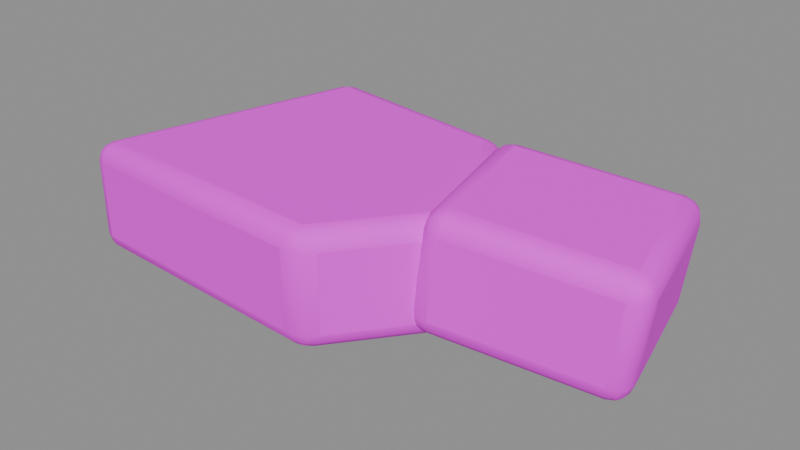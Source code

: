 # Source: rubble.blend  (saved by Blender 4.5.87; exported with 4.5.12 LTS)
import bpy
from mathutils import Matrix  # noqa: F401  (used for matrix-valued properties, if any)

bpy.ops.wm.read_factory_settings(use_empty=True)
scene = bpy.context.scene
scene.name = '大块混凝土残片'

# ---- collections
col_ngq_08 = bpy.data.collections.new('NGQ_08_大块混凝土残片'); scene.collection.children.link(col_ngq_08)

# ---- images (referenced by path relative to the original .blend; pixels are not part of the script)
import os
ASSET_DIR = os.environ.get("B2B_ASSET_DIR", "")  # directory of the original .blend (textures are referenced by path, not embedded)
HERE = os.path.dirname(os.path.abspath(__file__))  # packed textures are extracted next to this script under _unpacked/

def load_image(name, relpath, width, height, colorspace="sRGB"):
    """Load a texture the original file referenced (path relative to the .blend, or extracted next to this script)."""
    p = next((c for c in (os.path.join(HERE, relpath), os.path.join(ASSET_DIR, relpath)) if relpath and os.path.exists(c)), "")
    if p:
        img = bpy.data.images.load(p, check_existing=True)
        img.name = name
    else:  # same state as the original file: an image datablock whose file is absent (Cycles renders it pink)
        img = bpy.data.images.new(name, width, height)
        img.source = "FILE"
        img.filepath = "//" + (relpath or name)
    img.colorspace_settings.name = colorspace
    return img
img_sea = load_image('SEA_暖木公共色板', 'sea_cabin_timber_8x8_512.png', 1024, 1024, 'sRGB')
img_ngq_image2 = load_image('NGQ_image2_广告画图集', 'poster_atlas.png', 1024, 1024, 'sRGB')

# ---- materials (node trees are filled in below, after node groups)
mat_sea_matte = bpy.data.materials.new('SEA_Matte')

# ---- material node trees
mat_sea_matte.use_nodes = True; mat_sea_matte.node_tree.nodes.clear()
_N = mat_sea_matte.node_tree.nodes; _L = mat_sea_matte.node_tree.links
n0 = _N.new('ShaderNodeOutputMaterial'); n0.name = 'Material Output'; n0.location = (0, 0)
n1 = _N.new('ShaderNodeBsdfPrincipled'); n1.name = 'Principled BSDF'; n1.location = (0, 0)
n1.inputs[2].default_value = 0.78
n2 = _N.new('ShaderNodeUVMap'); n2.name = 'UV Map'; n2.location = (0, 0)
n2.uv_map = 'PaletteUV'
n3 = _N.new('ShaderNodeTexImage'); n3.name = 'Image Texture'; n3.location = (0, 0)
n3.image = img_sea
n3.interpolation = 'Closest'
n4 = _N.new('ShaderNodeUVMap'); n4.name = 'UV Map.001'; n4.location = (0, 0)
n4.uv_map = 'PosterUV'
n5 = _N.new('ShaderNodeTexImage'); n5.name = 'Image Texture.001'; n5.location = (0, 0)
n5.image = img_ngq_image2
n6 = _N.new('ShaderNodeAttribute'); n6.name = 'Attribute'; n6.location = (0, 0)
n6.attribute_name = 'PosterMask'
n7 = _N.new('ShaderNodeMixRGB'); n7.name = 'Mix (Legacy)'; n7.location = (0, 0)
_L.new(n2.outputs[0], n3.inputs[0])
_L.new(n4.outputs[0], n5.inputs[0])
_L.new(n6.outputs[2], n7.inputs[0])
_L.new(n3.outputs[0], n7.inputs[1])
_L.new(n5.outputs[0], n7.inputs[2])
_L.new(n7.outputs[0], n1.inputs[0])
_L.new(n1.outputs[0], n0.inputs[0])
n0.is_active_output = True

# ---- meshes
me_x = bpy.data.meshes.new('大块残片')
me_x.from_pydata([(-0.8849, -0.3896, 0.08969), (-0.8233, -0.3916, 0.02969), (-0.8402, -0.4508, 0.08969), (-0.8763, -0.3896, 0.05973), (-0.8848, -0.4192, 0.08969), (-0.8762, -0.418, 0.06099), (-0.8315, -0.4209, 0.0377), (-0.8538, -0.3904, 0.0377), (-0.8603, -0.4185, 0.04549), (-0.8684, -0.4417, 0.08969), (-0.8377, -0.4426, 0.05973), (-0.8646, -0.4338, 0.06099), (0.08663, -0.4502, 0.08969), (-0.01004, -0.4945, 0.08969), (0.02168, -0.436, 0.02969), (0.0612, -0.4755, 0.08969), (0.07704, -0.4463, 0.05973), (0.05261, -0.4706, 0.06099), (-0.006721, -0.4846, 0.05973), (0.02571, -0.4917, 0.08969), (0.02763, -0.482, 0.06099), (0.0532, -0.4411, 0.0377), (0.004923, -0.4632, 0.0377), (0.03583, -0.4669, 0.04549), (0.3322, -0.04438, 0.08969), (0.3231, -0.145, 0.08969), (0.2889, -0.09122, 0.02969), (0.3423, -0.0774, 0.08969), (0.3252, -0.05053, 0.05973), (0.3349, -0.08225, 0.06099), (0.3174, -0.1377, 0.05973), (0.339, -0.1144, 0.08969), (0.3326, -0.1083, 0.06099), (0.3093, -0.06772, 0.0377), (0.3048, -0.118, 0.0377), (0.3237, -0.09435, 0.04549), (0.04041, 0.4103, 0.08969), (0.1276, 0.3492, 0.08969), (0.06103, 0.347, 0.02969), (0.07509, 0.4011, 0.08969), (0.04187, 0.4, 0.05973), (0.07521, 0.3912, 0.06099), (0.1174, 0.347, 0.05973), (0.1071, 0.3786, 0.08969), (0.09773, 0.3754, 0.06099), (0.04944, 0.3768, 0.0377), (0.09296, 0.3463, 0.0377), (0.08054, 0.3748, 0.04549), (-0.6654, 0.4444, 0.08969), (-0.5906, 0.4945, 0.08969), (-0.6056, 0.4359, 0.02969), (-0.6499, 0.4724, 0.08969), (-0.6573, 0.4431, 0.05973), (-0.6424, 0.47, 0.06099), (-0.5926, 0.4865, 0.05973), (-0.6224, 0.4908, 0.08969), (-0.6231, 0.4829, 0.06099), (-0.6354, 0.44, 0.0377), (-0.5981, 0.4651, 0.0377), (-0.6269, 0.4678, 0.04549), (-0.8849, -0.3896, 0.3497), (-0.8402, -0.4508, 0.3497), (-0.8233, -0.3916, 0.4097), (-0.8848, -0.4192, 0.3497), (-0.8763, -0.3896, 0.3796), (-0.8762, -0.418, 0.3784), (-0.8377, -0.4426, 0.3796), (-0.8684, -0.4417, 0.3497), (-0.8646, -0.4338, 0.3784), (-0.8538, -0.3904, 0.4017), (-0.8315, -0.4209, 0.4017), (-0.8603, -0.4185, 0.3939), (-0.01004, -0.4945, 0.3497), (0.08663, -0.4502, 0.3497), (0.02168, -0.436, 0.4097), (0.02571, -0.4917, 0.3497), (-0.006721, -0.4846, 0.3796), (0.02763, -0.482, 0.3784), (0.07704, -0.4463, 0.3796), (0.0612, -0.4755, 0.3497), (0.05261, -0.4706, 0.3784), (0.004923, -0.4632, 0.4017), (0.0532, -0.4411, 0.4017), (0.03583, -0.4669, 0.3939), (0.3231, -0.145, 0.3497), (0.3322, -0.04438, 0.3497), (0.2889, -0.09122, 0.4097), (0.339, -0.1144, 0.3497), (0.3174, -0.1377, 0.3796), (0.3326, -0.1083, 0.3784), (0.3252, -0.05053, 0.3796), (0.3423, -0.0774, 0.3497), (0.3349, -0.08225, 0.3784), (0.3048, -0.118, 0.4017), (0.3093, -0.06772, 0.4017), (0.3237, -0.09435, 0.3939), (0.1276, 0.3492, 0.3497), (0.04041, 0.4103, 0.3497), (0.06103, 0.347, 0.4097), (0.1071, 0.3786, 0.3497), (0.1174, 0.347, 0.3796), (0.09773, 0.3754, 0.3784), (0.04187, 0.4, 0.3796), (0.07509, 0.4011, 0.3497), (0.07521, 0.3912, 0.3784), (0.09296, 0.3463, 0.4017), (0.04944, 0.3768, 0.4017), (0.08054, 0.3748, 0.3939), (-0.6654, 0.4444, 0.3497), (-0.6056, 0.4359, 0.4097), (-0.5906, 0.4945, 0.3497), (-0.6573, 0.4431, 0.3796), (-0.6499, 0.4724, 0.3497), (-0.6424, 0.47, 0.3784), (-0.5981, 0.4651, 0.4017), (-0.6354, 0.44, 0.4017), (-0.6269, 0.4678, 0.3939), (-0.6224, 0.4908, 0.3497), (-0.5926, 0.4865, 0.3796), (-0.6231, 0.4829, 0.3784)], [], [(0, 3, 5, 4), (3, 7, 8, 5), (1, 6, 8, 7), (6, 10, 11, 8), (2, 9, 11, 10), (9, 4, 5, 11), (5, 8, 11), (12, 15, 17, 16), (15, 19, 20, 17), (13, 18, 20, 19), (18, 22, 23, 20), (14, 21, 23, 22), (21, 16, 17, 23), (17, 20, 23), (24, 27, 29, 28), (27, 31, 32, 29), (25, 30, 32, 31), (30, 34, 35, 32), (26, 33, 35, 34), (33, 28, 29, 35), (29, 32, 35), (36, 39, 41, 40), (39, 43, 44, 41), (37, 42, 44, 43), (42, 46, 47, 44), (38, 45, 47, 46), (45, 40, 41, 47), (41, 44, 47), (48, 51, 53, 52), (51, 55, 56, 53), (49, 54, 56, 55), (54, 58, 59, 56), (50, 57, 59, 58), (57, 52, 53, 59), (53, 56, 59), (60, 63, 65, 64), (63, 67, 68, 65), (61, 66, 68, 67), (66, 70, 71, 68), (62, 69, 71, 70), (69, 64, 65, 71), (65, 68, 71), (72, 75, 77, 76), (75, 79, 80, 77), (73, 78, 80, 79), (78, 82, 83, 80), (74, 81, 83, 82), (81, 76, 77, 83), (77, 80, 83), (84, 87, 89, 88), (87, 91, 92, 89), (85, 90, 92, 91), (90, 94, 95, 92), (86, 93, 95, 94), (93, 88, 89, 95), (89, 92, 95), (96, 99, 101, 100), (99, 103, 104, 101), (97, 102, 104, 103), (102, 106, 107, 104), (98, 105, 107, 106), (105, 100, 101, 107), (101, 104, 107), (108, 111, 113, 112), (111, 115, 116, 113), (109, 114, 116, 115), (114, 118, 119, 116), (110, 117, 119, 118), (117, 112, 113, 119), (113, 116, 119), (0, 48, 52, 3), (3, 52, 57, 7), (7, 57, 50, 1), (38, 50, 58, 45), (45, 58, 54, 40), (40, 54, 49, 36), (26, 38, 46, 33), (33, 46, 42, 28), (28, 42, 37, 24), (14, 26, 34, 21), (21, 34, 30, 16), (16, 30, 25, 12), (1, 14, 22, 6), (6, 22, 18, 10), (10, 18, 13, 2), (62, 109, 115, 69), (69, 115, 111, 64), (64, 111, 108, 60), (61, 72, 76, 66), (66, 76, 81, 70), (70, 81, 74, 62), (73, 84, 88, 78), (78, 88, 93, 82), (82, 93, 86, 74), (85, 96, 100, 90), (90, 100, 105, 94), (94, 105, 98, 86), (97, 110, 118, 102), (102, 118, 114, 106), (106, 114, 109, 98), (2, 61, 67, 9), (9, 67, 63, 4), (4, 63, 60, 0), (12, 73, 79, 15), (15, 79, 75, 19), (19, 75, 72, 13), (24, 85, 91, 27), (27, 91, 87, 31), (31, 87, 84, 25), (36, 97, 103, 39), (39, 103, 99, 43), (43, 99, 96, 37), (48, 108, 112, 51), (51, 112, 117, 55), (55, 117, 110, 49), (48, 0, 60, 108), (50, 38, 26, 14, 1), (2, 13, 72, 61), (12, 25, 84, 73), (24, 37, 96, 85), (36, 49, 110, 97), (62, 74, 86, 98, 109)])
me_x.polygons.foreach_set('use_smooth', [1, 1, 1, 1, 1, 1, 0, 1, 1, 1, 1, 1, 1, 0, 1, 1, 1, 1, 1, 1, 0, 1, 1, 1, 1, 1, 1, 0, 1, 1, 1, 1, 1, 1, 0, 1, 1, 1, 1, 1, 1, 0, 1, 1, 1, 1, 1, 1, 0, 1, 1, 1, 1, 1, 1, 0, 1, 1, 1, 1, 1, 1, 0, 1, 1, 1, 1, 1, 1, 0, 1, 1, 1, 1, 1, 1, 1, 1, 1, 1, 1, 1, 1, 1, 1, 1, 1, 1, 1, 1, 1, 1, 1, 1, 1, 1, 1, 1, 1, 1, 1, 1, 1, 1, 1, 1, 1, 1, 1, 1, 1, 1, 1, 1, 1, 0, 0, 0, 0, 0, 0, 0])
_uv = me_x.uv_layers.new(name='PaletteUV')
_uv.uv.foreach_set('vector', [0.4595, 0.9375, 0.4375, 0.9595, 0.4155, 0.9375, 0.4375, 0.9155, 0.4595, 0.9375, 0.4375, 0.9595, 0.4155, 0.9375, 0.4375, 0.9155, 0.4595, 0.9375, 0.4375, 0.9595, 0.4155, 0.9375, 0.4375, 0.9155, 0.4595, 0.9375, 0.4375, 0.9595, 0.4155, 0.9375, 0.4375, 0.9155, 0.4595, 0.9375, 0.4375, 0.9595, 0.4155, 0.9375, 0.4375, 0.9155, 0.4595, 0.9375, 0.4375, 0.9595, 0.4155, 0.9375, 0.4375, 0.9155, 0.4595, 0.9375, 0.4265, 0.9566, 0.4265, 0.9184, 0.4595, 0.9375, 0.4375, 0.9595, 0.4155, 0.9375, 0.4375, 0.9155, 0.4595, 0.9375, 0.4375, 0.9595, 0.4155, 0.9375, 0.4375, 0.9155, 0.4595, 0.9375, 0.4375, 0.9595, 0.4155, 0.9375, 0.4375, 0.9155, 0.4595, 0.9375, 0.4375, 0.9595, 0.4155, 0.9375, 0.4375, 0.9155, 0.4595, 0.9375, 0.4375, 0.9595, 0.4155, 0.9375, 0.4375, 0.9155, 0.4595, 0.9375, 0.4375, 0.9595, 0.4155, 0.9375, 0.4375, 0.9155, 0.4595, 0.9375, 0.4265, 0.9566, 0.4265, 0.9184, 0.4595, 0.9375, 0.4375, 0.9595, 0.4155, 0.9375, 0.4375, 0.9155, 0.4595, 0.9375, 0.4375, 0.9595, 0.4155, 0.9375, 0.4375, 0.9155, 0.4595, 0.9375, 0.4375, 0.9595, 0.4155, 0.9375, 0.4375, 0.9155, 0.4595, 0.9375, 0.4375, 0.9595, 0.4155, 0.9375, 0.4375, 0.9155, 0.4595, 0.9375, 0.4375, 0.9595, 0.4155, 0.9375, 0.4375, 0.9155, 0.4595, 0.9375, 0.4375, 0.9595, 0.4155, 0.9375, 0.4375, 0.9155, 0.4595, 0.9375, 0.4265, 0.9566, 0.4265, 0.9184, 0.4595, 0.9375, 0.4375, 0.9595, 0.4155, 0.9375, 0.4375, 0.9155, 0.4595, 0.9375, 0.4375, 0.9595, 0.4155, 0.9375, 0.4375, 0.9155, 0.4595, 0.9375, 0.4375, 0.9595, 0.4155, 0.9375, 0.4375, 0.9155, 0.4595, 0.9375, 0.4375, 0.9595, 0.4155, 0.9375, 0.4375, 0.9155, 0.4595, 0.9375, 0.4375, 0.9595, 0.4155, 0.9375, 0.4375, 0.9155, 0.4595, 0.9375, 0.4375, 0.9595, 0.4155, 0.9375, 0.4375, 0.9155, 0.4595, 0.9375, 0.4265, 0.9566, 0.4265, 0.9184, 0.4595, 0.9375, 0.4375, 0.9595, 0.4155, 0.9375, 0.4375, 0.9155, 0.4595, 0.9375, 0.4375, 0.9595, 0.4155, 0.9375, 0.4375, 0.9155, 0.4595, 0.9375, 0.4375, 0.9595, 0.4155, 0.9375, 0.4375, 0.9155, 0.4595, 0.9375, 0.4375, 0.9595, 0.4155, 0.9375, 0.4375, 0.9155, 0.4595, 0.9375, 0.4375, 0.9595, 0.4155, 0.9375, 0.4375, 0.9155, 0.4595, 0.9375, 0.4375, 0.9595, 0.4155, 0.9375, 0.4375, 0.9155, 0.4595, 0.9375, 0.4265, 0.9566, 0.4265, 0.9184, 0.4595, 0.9375, 0.4375, 0.9595, 0.4155, 0.9375, 0.4375, 0.9155, 0.4595, 0.9375, 0.4375, 0.9595, 0.4155, 0.9375, 0.4375, 0.9155, 0.4595, 0.9375, 0.4375, 0.9595, 0.4155, 0.9375, 0.4375, 0.9155, 0.4595, 0.9375, 0.4375, 0.9595, 0.4155, 0.9375, 0.4375, 0.9155, 0.4595, 0.9375, 0.4375, 0.9595, 0.4155, 0.9375, 0.4375, 0.9155, 0.4595, 0.9375, 0.4375, 0.9595, 0.4155, 0.9375, 0.4375, 0.9155, 0.4595, 0.9375, 0.4265, 0.9566, 0.4265, 0.9184, 0.4595, 0.9375, 0.4375, 0.9595, 0.4155, 0.9375, 0.4375, 0.9155, 0.4595, 0.9375, 0.4375, 0.9595, 0.4155, 0.9375, 0.4375, 0.9155, 0.4595, 0.9375, 0.4375, 0.9595, 0.4155, 0.9375, 0.4375, 0.9155, 0.4595, 0.9375, 0.4375, 0.9595, 0.4155, 0.9375, 0.4375, 0.9155, 0.4595, 0.9375, 0.4375, 0.9595, 0.4155, 0.9375, 0.4375, 0.9155, 0.4595, 0.9375, 0.4375, 0.9595, 0.4155, 0.9375, 0.4375, 0.9155, 0.4595, 0.9375, 0.4265, 0.9566, 0.4265, 0.9184, 0.4595, 0.9375, 0.4375, 0.9595, 0.4155, 0.9375, 0.4375, 0.9155, 0.4595, 0.9375, 0.4375, 0.9595, 0.4155, 0.9375, 0.4375, 0.9155, 0.4595, 0.9375, 0.4375, 0.9595, 0.4155, 0.9375, 0.4375, 0.9155, 0.4595, 0.9375, 0.4375, 0.9595, 0.4155, 0.9375, 0.4375, 0.9155, 0.4595, 0.9375, 0.4375, 0.9595, 0.4155, 0.9375, 0.4375, 0.9155, 0.4595, 0.9375, 0.4375, 0.9595, 0.4155, 0.9375, 0.4375, 0.9155, 0.4595, 0.9375, 0.4265, 0.9566, 0.4265, 0.9184, 0.4595, 0.9375, 0.4375, 0.9595, 0.4155, 0.9375, 0.4375, 0.9155, 0.4595, 0.9375, 0.4375, 0.9595, 0.4155, 0.9375, 0.4375, 0.9155, 0.4595, 0.9375, 0.4375, 0.9595, 0.4155, 0.9375, 0.4375, 0.9155, 0.4595, 0.9375, 0.4375, 0.9595, 0.4155, 0.9375, 0.4375, 0.9155, 0.4595, 0.9375, 0.4375, 0.9595, 0.4155, 0.9375, 0.4375, 0.9155, 0.4595, 0.9375, 0.4375, 0.9595, 0.4155, 0.9375, 0.4375, 0.9155, 0.4595, 0.9375, 0.4265, 0.9566, 0.4265, 0.9184, 0.4595, 0.9375, 0.4375, 0.9595, 0.4155, 0.9375, 0.4375, 0.9155, 0.4595, 0.9375, 0.4375, 0.9595, 0.4155, 0.9375, 0.4375, 0.9155, 0.4595, 0.9375, 0.4375, 0.9595, 0.4155, 0.9375, 0.4375, 0.9155, 0.4595, 0.9375, 0.4375, 0.9595, 0.4155, 0.9375, 0.4375, 0.9155, 0.4595, 0.9375, 0.4375, 0.9595, 0.4155, 0.9375, 0.4375, 0.9155, 0.4595, 0.9375, 0.4375, 0.9595, 0.4155, 0.9375, 0.4375, 0.9155, 0.4595, 0.9375, 0.4265, 0.9566, 0.4265, 0.9184, 0.4595, 0.9375, 0.4375, 0.9595, 0.4155, 0.9375, 0.4375, 0.9155, 0.4595, 0.9375, 0.4375, 0.9595, 0.4155, 0.9375, 0.4375, 0.9155, 0.4595, 0.9375, 0.4375, 0.9595, 0.4155, 0.9375, 0.4375, 0.9155, 0.4595, 0.9375, 0.4375, 0.9595, 0.4155, 0.9375, 0.4375, 0.9155, 0.4595, 0.9375, 0.4375, 0.9595, 0.4155, 0.9375, 0.4375, 0.9155, 0.4595, 0.9375, 0.4375, 0.9595, 0.4155, 0.9375, 0.4375, 0.9155, 0.4595, 0.9375, 0.4375, 0.9595, 0.4155, 0.9375, 0.4375, 0.9155, 0.4595, 0.9375, 0.4375, 0.9595, 0.4155, 0.9375, 0.4375, 0.9155, 0.4595, 0.9375, 0.4375, 0.9595, 0.4155, 0.9375, 0.4375, 0.9155, 0.4595, 0.9375, 0.4375, 0.9595, 0.4155, 0.9375, 0.4375, 0.9155, 0.4595, 0.9375, 0.4375, 0.9595, 0.4155, 0.9375, 0.4375, 0.9155, 0.4595, 0.9375, 0.4375, 0.9595, 0.4155, 0.9375, 0.4375, 0.9155, 0.4595, 0.9375, 0.4375, 0.9595, 0.4155, 0.9375, 0.4375, 0.9155, 0.4595, 0.9375, 0.4375, 0.9595, 0.4155, 0.9375, 0.4375, 0.9155, 0.4595, 0.9375, 0.4375, 0.9595, 0.4155, 0.9375, 0.4375, 0.9155, 0.4595, 0.9375, 0.4375, 0.9595, 0.4155, 0.9375, 0.4375, 0.9155, 0.4595, 0.9375, 0.4375, 0.9595, 0.4155, 0.9375, 0.4375, 0.9155, 0.4595, 0.9375, 0.4375, 0.9595, 0.4155, 0.9375, 0.4375, 0.9155, 0.4595, 0.9375, 0.4375, 0.9595, 0.4155, 0.9375, 0.4375, 0.9155, 0.4595, 0.9375, 0.4375, 0.9595, 0.4155, 0.9375, 0.4375, 0.9155, 0.4595, 0.9375, 0.4375, 0.9595, 0.4155, 0.9375, 0.4375, 0.9155, 0.4595, 0.9375, 0.4375, 0.9595, 0.4155, 0.9375, 0.4375, 0.9155, 0.4595, 0.9375, 0.4375, 0.9595, 0.4155, 0.9375, 0.4375, 0.9155, 0.4595, 0.9375, 0.4375, 0.9595, 0.4155, 0.9375, 0.4375, 0.9155, 0.4595, 0.9375, 0.4375, 0.9595, 0.4155, 0.9375, 0.4375, 0.9155, 0.4595, 0.9375, 0.4375, 0.9595, 0.4155, 0.9375, 0.4375, 0.9155, 0.4595, 0.9375, 0.4375, 0.9595, 0.4155, 0.9375, 0.4375, 0.9155, 0.4595, 0.9375, 0.4375, 0.9595, 0.4155, 0.9375, 0.4375, 0.9155, 0.4595, 0.9375, 0.4375, 0.9595, 0.4155, 0.9375, 0.4375, 0.9155, 0.4595, 0.9375, 0.4375, 0.9595, 0.4155, 0.9375, 0.4375, 0.9155, 0.4595, 0.9375, 0.4375, 0.9595, 0.4155, 0.9375, 0.4375, 0.9155, 0.4595, 0.9375, 0.4375, 0.9595, 0.4155, 0.9375, 0.4375, 0.9155, 0.4595, 0.9375, 0.4375, 0.9595, 0.4155, 0.9375, 0.4375, 0.9155, 0.4595, 0.9375, 0.4375, 0.9595, 0.4155, 0.9375, 0.4375, 0.9155, 0.4595, 0.9375, 0.4375, 0.9595, 0.4155, 0.9375, 0.4375, 0.9155, 0.4595, 0.9375, 0.4375, 0.9595, 0.4155, 0.9375, 0.4375, 0.9155, 0.4595, 0.9375, 0.4375, 0.9595, 0.4155, 0.9375, 0.4375, 0.9155, 0.4595, 0.9375, 0.4375, 0.9595, 0.4155, 0.9375, 0.4375, 0.9155, 0.4595, 0.9375, 0.4375, 0.9595, 0.4155, 0.9375, 0.4375, 0.9155, 0.4595, 0.9375, 0.4375, 0.9595, 0.4155, 0.9375, 0.4375, 0.9155, 0.4595, 0.9375, 0.4375, 0.9595, 0.4155, 0.9375, 0.4375, 0.9155, 0.4595, 0.9375, 0.4375, 0.9595, 0.4155, 0.9375, 0.4375, 0.9155, 0.4595, 0.9375, 0.4375, 0.9595, 0.4155, 0.9375, 0.4375, 0.9155, 0.4595, 0.9375, 0.4375, 0.9595, 0.4155, 0.9375, 0.4375, 0.9155, 0.4595, 0.9375, 0.4375, 0.9595, 0.4155, 0.9375, 0.4375, 0.9155, 0.4595, 0.9375, 0.4375, 0.9595, 0.4155, 0.9375, 0.4375, 0.9155, 0.4595, 0.9375, 0.4443, 0.9584, 0.4197, 0.9504, 0.4197, 0.9246, 0.4443, 0.9166, 0.4595, 0.9375, 0.4375, 0.9595, 0.4155, 0.9375, 0.4375, 0.9155, 0.4595, 0.9375, 0.4375, 0.9595, 0.4155, 0.9375, 0.4375, 0.9155, 0.4595, 0.9375, 0.4375, 0.9595, 0.4155, 0.9375, 0.4375, 0.9155, 0.4595, 0.9375, 0.4375, 0.9595, 0.4155, 0.9375, 0.4375, 0.9155, 0.4595, 0.9375, 0.4443, 0.9584, 0.4197, 0.9504, 0.4197, 0.9246, 0.4443, 0.9166])
me_x.materials.append(mat_sea_matte)
me_x.update()
me_x_1 = bpy.data.meshes.new('大裂分残块')
me_x_1.from_pydata([(0.3048, -0.2542, 0.1268), (0.2266, -0.2064, 0.1346), (0.2818, -0.1929, 0.06225), (0.2714, -0.2534, 0.1307), (0.2989, -0.2467, 0.09456), (0.2671, -0.2458, 0.09964), (0.2312, -0.2053, 0.1013), (0.2427, -0.2359, 0.1335), (0.2469, -0.2335, 0.1017), (0.2905, -0.2242, 0.07087), (0.2515, -0.2003, 0.07476), (0.2612, -0.23, 0.08297), (0.8062, -0.1315, 0.06453), (0.7832, -0.07021, 0.0), (0.8535, -0.05302, 0.05675), (0.8004, -0.124, 0.03231), (0.8355, -0.1154, 0.06065), (0.8285, -0.1084, 0.02995), (0.8155, -0.0623, 0.004736), (0.7919, -0.1015, 0.008621), (0.8226, -0.09258, 0.01327), (0.8528, -0.0866, 0.05779), (0.8413, -0.05599, 0.02557), (0.8407, -0.08814, 0.02794), (0.6636, 0.4513, 0.06453), (0.7417, 0.4035, 0.05675), (0.6715, 0.3863, 1.304e-08), (0.697, 0.4505, 0.06065), (0.6619, 0.4419, 0.03231), (0.694, 0.4411, 0.02995), (0.7296, 0.4005, 0.02557), (0.7256, 0.433, 0.05779), (0.7142, 0.4288, 0.02794), (0.6648, 0.4181, 0.008621), (0.7038, 0.3942, 0.004736), (0.6961, 0.4243, 0.01327), (0.1149, 0.2501, 0.1346), (0.1621, 0.3286, 0.1268), (0.17, 0.2636, 0.06225), (0.1156, 0.2837, 0.1335), (0.1195, 0.2512, 0.1013), (0.1204, 0.2835, 0.1017), (0.1604, 0.3192, 0.09456), (0.1329, 0.3125, 0.1307), (0.1326, 0.3037, 0.09964), (0.1397, 0.2562, 0.07476), (0.1633, 0.2954, 0.07087), (0.1347, 0.2869, 0.08297), (0.258, -0.1987, 0.4026), (0.3362, -0.2465, 0.3948), (0.3283, -0.1815, 0.4594), (0.2741, -0.2282, 0.4016), (0.2702, -0.1958, 0.4338), (0.2855, -0.224, 0.4314), (0.3379, -0.2372, 0.4271), (0.3028, -0.2458, 0.3987), (0.3057, -0.2364, 0.4294), (0.296, -0.1895, 0.4546), (0.335, -0.2133, 0.4508), (0.3037, -0.2196, 0.4461), (0.8376, -0.1238, 0.3326), (0.8849, -0.04534, 0.3248), (0.8297, -0.05883, 0.3971), (0.8669, -0.1077, 0.3287), (0.8393, -0.1145, 0.3648), (0.8671, -0.09897, 0.3597), (0.8803, -0.04646, 0.3581), (0.8842, -0.07891, 0.3258), (0.8793, -0.07869, 0.3577), (0.8364, -0.0906, 0.3885), (0.86, -0.05141, 0.3846), (0.8651, -0.08217, 0.3764), (0.7731, 0.4112, 0.3248), (0.695, 0.459, 0.3326), (0.718, 0.3977, 0.3971), (0.757, 0.4407, 0.3258), (0.7685, 0.4101, 0.3581), (0.7528, 0.4382, 0.3577), (0.7008, 0.4515, 0.3648), (0.7284, 0.4582, 0.3287), (0.7327, 0.4506, 0.3597), (0.7483, 0.4051, 0.3846), (0.7093, 0.429, 0.3885), (0.7386, 0.4347, 0.3764), (0.1463, 0.2578, 0.4026), (0.2165, 0.275, 0.4594), (0.1935, 0.3363, 0.3948), (0.1585, 0.2608, 0.4338), (0.147, 0.2914, 0.4016), (0.159, 0.2929, 0.4314), (0.2078, 0.3063, 0.4508), (0.1842, 0.2671, 0.4546), (0.1772, 0.2974, 0.4461), (0.1643, 0.3202, 0.3987), (0.1994, 0.3288, 0.4271), (0.1712, 0.3132, 0.4294)], [], [(0, 3, 5, 4), (3, 7, 8, 5), (1, 6, 8, 7), (6, 10, 11, 8), (2, 9, 11, 10), (9, 4, 5, 11), (5, 8, 11), (12, 15, 17, 16), (15, 19, 20, 17), (13, 18, 20, 19), (18, 22, 23, 20), (14, 21, 23, 22), (21, 16, 17, 23), (17, 20, 23), (24, 27, 29, 28), (27, 31, 32, 29), (25, 30, 32, 31), (30, 34, 35, 32), (26, 33, 35, 34), (33, 28, 29, 35), (29, 32, 35), (36, 39, 41, 40), (39, 43, 44, 41), (37, 42, 44, 43), (42, 46, 47, 44), (38, 45, 47, 46), (45, 40, 41, 47), (41, 44, 47), (48, 51, 53, 52), (51, 55, 56, 53), (49, 54, 56, 55), (54, 58, 59, 56), (50, 57, 59, 58), (57, 52, 53, 59), (53, 56, 59), (60, 63, 65, 64), (63, 67, 68, 65), (61, 66, 68, 67), (66, 70, 71, 68), (62, 69, 71, 70), (69, 64, 65, 71), (65, 68, 71), (72, 75, 77, 76), (75, 79, 80, 77), (73, 78, 80, 79), (78, 82, 83, 80), (74, 81, 83, 82), (81, 76, 77, 83), (77, 80, 83), (84, 87, 89, 88), (87, 91, 92, 89), (85, 90, 92, 91), (90, 94, 95, 92), (86, 93, 95, 94), (93, 88, 89, 95), (89, 92, 95), (2, 13, 19, 9), (9, 19, 15, 4), (4, 15, 12, 0), (1, 36, 40, 6), (6, 40, 45, 10), (10, 45, 38, 2), (26, 38, 46, 33), (33, 46, 42, 28), (28, 42, 37, 24), (13, 26, 34, 18), (18, 34, 30, 22), (22, 30, 25, 14), (50, 85, 91, 57), (57, 91, 87, 52), (52, 87, 84, 48), (49, 60, 64, 54), (54, 64, 69, 58), (58, 69, 62, 50), (61, 72, 76, 66), (66, 76, 81, 70), (70, 81, 74, 62), (73, 86, 94, 78), (78, 94, 90, 82), (82, 90, 85, 74), (0, 49, 55, 3), (3, 55, 51, 7), (7, 51, 48, 1), (14, 61, 67, 21), (21, 67, 63, 16), (16, 63, 60, 12), (24, 73, 79, 27), (27, 79, 75, 31), (31, 75, 72, 25), (36, 84, 88, 39), (39, 88, 93, 43), (43, 93, 86, 37), (0, 12, 60, 49), (2, 38, 26, 13), (36, 1, 48, 84), (14, 25, 72, 61), (24, 37, 86, 73), (50, 62, 74, 85)])
me_x_1.polygons.foreach_set('use_smooth', [1, 1, 1, 1, 1, 1, 0, 1, 1, 1, 1, 1, 1, 0, 1, 1, 1, 1, 1, 1, 0, 1, 1, 1, 1, 1, 1, 0, 1, 1, 1, 1, 1, 1, 0, 1, 1, 1, 1, 1, 1, 0, 1, 1, 1, 1, 1, 1, 0, 1, 1, 1, 1, 1, 1, 0, 1, 1, 1, 1, 1, 1, 1, 1, 1, 1, 1, 1, 1, 1, 1, 1, 1, 1, 1, 1, 1, 1, 1, 1, 1, 1, 1, 1, 1, 1, 1, 1, 1, 1, 1, 1, 0, 0, 0, 0, 0, 0])
_uv = me_x_1.uv_layers.new(name='PaletteUV')
_uv.uv.foreach_set('vector', [0.3345, 0.9375, 0.3125, 0.9595, 0.2905, 0.9375, 0.3125, 0.9155, 0.3345, 0.9375, 0.3125, 0.9595, 0.2905, 0.9375, 0.3125, 0.9155, 0.3345, 0.9375, 0.3125, 0.9595, 0.2905, 0.9375, 0.3125, 0.9155, 0.3345, 0.9375, 0.3125, 0.9595, 0.2905, 0.9375, 0.3125, 0.9155, 0.3345, 0.9375, 0.3125, 0.9595, 0.2905, 0.9375, 0.3125, 0.9155, 0.3345, 0.9375, 0.3125, 0.9595, 0.2905, 0.9375, 0.3125, 0.9155, 0.3345, 0.9375, 0.3015, 0.9566, 0.3015, 0.9184, 0.3345, 0.9375, 0.3125, 0.9595, 0.2905, 0.9375, 0.3125, 0.9155, 0.3345, 0.9375, 0.3125, 0.9595, 0.2905, 0.9375, 0.3125, 0.9155, 0.3345, 0.9375, 0.3125, 0.9595, 0.2905, 0.9375, 0.3125, 0.9155, 0.3345, 0.9375, 0.3125, 0.9595, 0.2905, 0.9375, 0.3125, 0.9155, 0.3345, 0.9375, 0.3125, 0.9595, 0.2905, 0.9375, 0.3125, 0.9155, 0.3345, 0.9375, 0.3125, 0.9595, 0.2905, 0.9375, 0.3125, 0.9155, 0.3345, 0.9375, 0.3015, 0.9566, 0.3015, 0.9184, 0.3345, 0.9375, 0.3125, 0.9595, 0.2905, 0.9375, 0.3125, 0.9155, 0.3345, 0.9375, 0.3125, 0.9595, 0.2905, 0.9375, 0.3125, 0.9155, 0.3345, 0.9375, 0.3125, 0.9595, 0.2905, 0.9375, 0.3125, 0.9155, 0.3345, 0.9375, 0.3125, 0.9595, 0.2905, 0.9375, 0.3125, 0.9155, 0.3345, 0.9375, 0.3125, 0.9595, 0.2905, 0.9375, 0.3125, 0.9155, 0.3345, 0.9375, 0.3125, 0.9595, 0.2905, 0.9375, 0.3125, 0.9155, 0.3345, 0.9375, 0.3015, 0.9566, 0.3015, 0.9184, 0.3345, 0.9375, 0.3125, 0.9595, 0.2905, 0.9375, 0.3125, 0.9155, 0.3345, 0.9375, 0.3125, 0.9595, 0.2905, 0.9375, 0.3125, 0.9155, 0.3345, 0.9375, 0.3125, 0.9595, 0.2905, 0.9375, 0.3125, 0.9155, 0.3345, 0.9375, 0.3125, 0.9595, 0.2905, 0.9375, 0.3125, 0.9155, 0.3345, 0.9375, 0.3125, 0.9595, 0.2905, 0.9375, 0.3125, 0.9155, 0.3345, 0.9375, 0.3125, 0.9595, 0.2905, 0.9375, 0.3125, 0.9155, 0.3345, 0.9375, 0.3015, 0.9566, 0.3015, 0.9184, 0.3345, 0.9375, 0.3125, 0.9595, 0.2905, 0.9375, 0.3125, 0.9155, 0.3345, 0.9375, 0.3125, 0.9595, 0.2905, 0.9375, 0.3125, 0.9155, 0.3345, 0.9375, 0.3125, 0.9595, 0.2905, 0.9375, 0.3125, 0.9155, 0.3345, 0.9375, 0.3125, 0.9595, 0.2905, 0.9375, 0.3125, 0.9155, 0.3345, 0.9375, 0.3125, 0.9595, 0.2905, 0.9375, 0.3125, 0.9155, 0.3345, 0.9375, 0.3125, 0.9595, 0.2905, 0.9375, 0.3125, 0.9155, 0.3345, 0.9375, 0.3015, 0.9566, 0.3015, 0.9184, 0.3345, 0.9375, 0.3125, 0.9595, 0.2905, 0.9375, 0.3125, 0.9155, 0.3345, 0.9375, 0.3125, 0.9595, 0.2905, 0.9375, 0.3125, 0.9155, 0.3345, 0.9375, 0.3125, 0.9595, 0.2905, 0.9375, 0.3125, 0.9155, 0.3345, 0.9375, 0.3125, 0.9595, 0.2905, 0.9375, 0.3125, 0.9155, 0.3345, 0.9375, 0.3125, 0.9595, 0.2905, 0.9375, 0.3125, 0.9155, 0.3345, 0.9375, 0.3125, 0.9595, 0.2905, 0.9375, 0.3125, 0.9155, 0.3345, 0.9375, 0.3015, 0.9566, 0.3015, 0.9184, 0.3345, 0.9375, 0.3125, 0.9595, 0.2905, 0.9375, 0.3125, 0.9155, 0.3345, 0.9375, 0.3125, 0.9595, 0.2905, 0.9375, 0.3125, 0.9155, 0.3345, 0.9375, 0.3125, 0.9595, 0.2905, 0.9375, 0.3125, 0.9155, 0.3345, 0.9375, 0.3125, 0.9595, 0.2905, 0.9375, 0.3125, 0.9155, 0.3345, 0.9375, 0.3125, 0.9595, 0.2905, 0.9375, 0.3125, 0.9155, 0.3345, 0.9375, 0.3125, 0.9595, 0.2905, 0.9375, 0.3125, 0.9155, 0.3345, 0.9375, 0.3015, 0.9566, 0.3015, 0.9184, 0.3345, 0.9375, 0.3125, 0.9595, 0.2905, 0.9375, 0.3125, 0.9155, 0.3345, 0.9375, 0.3125, 0.9595, 0.2905, 0.9375, 0.3125, 0.9155, 0.3345, 0.9375, 0.3125, 0.9595, 0.2905, 0.9375, 0.3125, 0.9155, 0.3345, 0.9375, 0.3125, 0.9595, 0.2905, 0.9375, 0.3125, 0.9155, 0.3345, 0.9375, 0.3125, 0.9595, 0.2905, 0.9375, 0.3125, 0.9155, 0.3345, 0.9375, 0.3125, 0.9595, 0.2905, 0.9375, 0.3125, 0.9155, 0.3345, 0.9375, 0.3015, 0.9566, 0.3015, 0.9184, 0.3345, 0.9375, 0.3125, 0.9595, 0.2905, 0.9375, 0.3125, 0.9155, 0.3345, 0.9375, 0.3125, 0.9595, 0.2905, 0.9375, 0.3125, 0.9155, 0.3345, 0.9375, 0.3125, 0.9595, 0.2905, 0.9375, 0.3125, 0.9155, 0.3345, 0.9375, 0.3125, 0.9595, 0.2905, 0.9375, 0.3125, 0.9155, 0.3345, 0.9375, 0.3125, 0.9595, 0.2905, 0.9375, 0.3125, 0.9155, 0.3345, 0.9375, 0.3125, 0.9595, 0.2905, 0.9375, 0.3125, 0.9155, 0.3345, 0.9375, 0.3125, 0.9595, 0.2905, 0.9375, 0.3125, 0.9155, 0.3345, 0.9375, 0.3125, 0.9595, 0.2905, 0.9375, 0.3125, 0.9155, 0.3345, 0.9375, 0.3125, 0.9595, 0.2905, 0.9375, 0.3125, 0.9155, 0.3345, 0.9375, 0.3125, 0.9595, 0.2905, 0.9375, 0.3125, 0.9155, 0.3345, 0.9375, 0.3125, 0.9595, 0.2905, 0.9375, 0.3125, 0.9155, 0.3345, 0.9375, 0.3125, 0.9595, 0.2905, 0.9375, 0.3125, 0.9155, 0.3345, 0.9375, 0.3125, 0.9595, 0.2905, 0.9375, 0.3125, 0.9155, 0.3345, 0.9375, 0.3125, 0.9595, 0.2905, 0.9375, 0.3125, 0.9155, 0.3345, 0.9375, 0.3125, 0.9595, 0.2905, 0.9375, 0.3125, 0.9155, 0.3345, 0.9375, 0.3125, 0.9595, 0.2905, 0.9375, 0.3125, 0.9155, 0.3345, 0.9375, 0.3125, 0.9595, 0.2905, 0.9375, 0.3125, 0.9155, 0.3345, 0.9375, 0.3125, 0.9595, 0.2905, 0.9375, 0.3125, 0.9155, 0.3345, 0.9375, 0.3125, 0.9595, 0.2905, 0.9375, 0.3125, 0.9155, 0.3345, 0.9375, 0.3125, 0.9595, 0.2905, 0.9375, 0.3125, 0.9155, 0.3345, 0.9375, 0.3125, 0.9595, 0.2905, 0.9375, 0.3125, 0.9155, 0.3345, 0.9375, 0.3125, 0.9595, 0.2905, 0.9375, 0.3125, 0.9155, 0.3345, 0.9375, 0.3125, 0.9595, 0.2905, 0.9375, 0.3125, 0.9155, 0.3345, 0.9375, 0.3125, 0.9595, 0.2905, 0.9375, 0.3125, 0.9155, 0.3345, 0.9375, 0.3125, 0.9595, 0.2905, 0.9375, 0.3125, 0.9155, 0.3345, 0.9375, 0.3125, 0.9595, 0.2905, 0.9375, 0.3125, 0.9155, 0.3345, 0.9375, 0.3125, 0.9595, 0.2905, 0.9375, 0.3125, 0.9155, 0.3345, 0.9375, 0.3125, 0.9595, 0.2905, 0.9375, 0.3125, 0.9155, 0.3345, 0.9375, 0.3125, 0.9595, 0.2905, 0.9375, 0.3125, 0.9155, 0.3345, 0.9375, 0.3125, 0.9595, 0.2905, 0.9375, 0.3125, 0.9155, 0.3345, 0.9375, 0.3125, 0.9595, 0.2905, 0.9375, 0.3125, 0.9155, 0.3345, 0.9375, 0.3125, 0.9595, 0.2905, 0.9375, 0.3125, 0.9155, 0.3345, 0.9375, 0.3125, 0.9595, 0.2905, 0.9375, 0.3125, 0.9155, 0.3345, 0.9375, 0.3125, 0.9595, 0.2905, 0.9375, 0.3125, 0.9155, 0.3345, 0.9375, 0.3125, 0.9595, 0.2905, 0.9375, 0.3125, 0.9155, 0.3345, 0.9375, 0.3125, 0.9595, 0.2905, 0.9375, 0.3125, 0.9155, 0.3345, 0.9375, 0.3125, 0.9595, 0.2905, 0.9375, 0.3125, 0.9155, 0.3345, 0.9375, 0.3125, 0.9595, 0.2905, 0.9375, 0.3125, 0.9155, 0.3345, 0.9375, 0.3125, 0.9595, 0.2905, 0.9375, 0.3125, 0.9155, 0.3345, 0.9375, 0.3125, 0.9595, 0.2905, 0.9375, 0.3125, 0.9155, 0.3345, 0.9375, 0.3125, 0.9595, 0.2905, 0.9375, 0.3125, 0.9155, 0.3345, 0.9375, 0.3125, 0.9595, 0.2905, 0.9375, 0.3125, 0.9155])
me_x_1.materials.append(mat_sea_matte)
me_x_1.update()

# ---- objects
ob_x = bpy.data.objects.new('大块残片', me_x)
ob_x_1 = bpy.data.objects.new('大裂分残块', me_x_1)

# ---- transforms, parenting, visibility, modifiers, constraints
ob_x.location = (0.0, 0.0, 0.0)
ob_x_1.location = (0.0, 0.0, 0.0)

# ---- collection membership
col_ngq_08.objects.link(ob_x)
col_ngq_08.objects.link(ob_x_1)

# ---- scene / render settings (as saved in the file)
scene.frame_start = 1; scene.frame_end = 250; scene.frame_set(1)
scene.render.engine = 'BLENDER_EEVEE_NEXT'
bpy.context.view_layer.update()

# ---- added for rendering (the .blend has no active camera and no usable light): camera, sun + grey world if the file has none
cam_auto = bpy.data.cameras.new('AutoCamera')
cam_auto.lens = 50.0
cam_auto.sensor_width = 36.0
cam_auto.clip_end = 1000.0
ob_auto_camera = bpy.data.objects.new('AutoCamera', cam_auto)
scene.collection.objects.link(ob_auto_camera)
ob_auto_camera.location = (1.92323, -2.30787, 1.76827)
ob_auto_camera.rotation_euler = (1.09748, -7.21219e-08, 0.694738)
scene.camera = ob_auto_camera
light_auto_sun = bpy.data.lights.new('AutoSun', 'SUN')
light_auto_sun.energy = 3.0
light_auto_sun.angle = 0.0523599
ob_auto_sun = bpy.data.objects.new('AutoSun', light_auto_sun)
scene.collection.objects.link(ob_auto_sun)
ob_auto_sun.rotation_euler = (0.872665, 0.174533, 0.523599)
if scene.world is None:
    world_auto = bpy.data.worlds.new('AutoWorld')
    world_auto.color = (0.3, 0.3, 0.3)
    scene.world = world_auto
bpy.context.view_layer.update()
